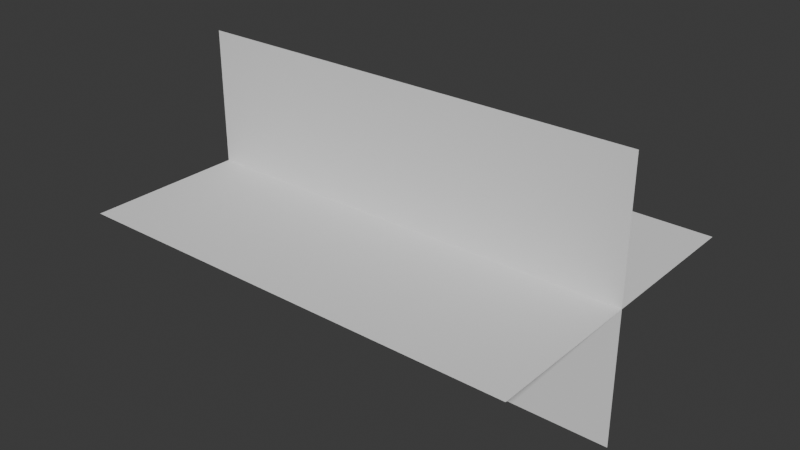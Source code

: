 # Source: Modelo_del_haz_de_luz_.blend  (saved by Blender 5.2.45; exported with 4.5.12 LTS)
import bpy
from mathutils import Matrix  # noqa: F401  (used for matrix-valued properties, if any)

bpy.ops.wm.read_factory_settings(use_empty=True)
scene = bpy.context.scene
scene.name = 'Scene'

# ---- collections
col_collection = bpy.data.collections.new('Collection'); scene.collection.children.link(col_collection)

# ---- world
world_world = bpy.data.worlds.new('World'); scene.world = world_world
world_world.use_nodes = True; world_world.node_tree.nodes.clear()
_N = world_world.node_tree.nodes; _L = world_world.node_tree.links
n0 = _N.new('ShaderNodeOutputWorld'); n0.name = 'World Output'; n0.location = (200, 100)
n1 = _N.new('ShaderNodeBackground'); n1.name = 'Background'; n1.location = (-200, 100)
n1.inputs[0].default_value = (0.05088, 0.05088, 0.05088, 1.0)
_L.new(n1.outputs[0], n0.inputs[0])
n0.is_active_output = True
world_world.color = (0.05088, 0.05088, 0.05088)
world_world.sun_shadow_jitter_overblur = 0.0

# ---- meshes
me_plane = bpy.data.meshes.new('Plane')
me_plane.from_pydata([(-1.0, -1.0, 0.0), (1.0, -1.0, 0.0), (-1.0, 1.0, 0.0), (1.0, 1.0, 0.0)], [], [(0, 1, 3, 2)])
_uv = me_plane.uv_layers.new(name='UVMap')
_uv.uv.foreach_set('vector', [0.0, 0.0, 1.0, 0.0, 1.0, 1.0, 0.0, 1.0])
me_plane.update()
me_plane_001 = bpy.data.meshes.new('Plane.001')
me_plane_001.from_pydata([(-1.0, -1.0, 0.0), (1.0, -1.0, 0.0), (-1.0, 1.0, 0.0), (1.0, 1.0, 0.0)], [], [(0, 1, 3, 2)])
_uv = me_plane_001.uv_layers.new(name='UVMap')
_uv.uv.foreach_set('vector', [0.0, 0.0, 1.0, 0.0, 1.0, 1.0, 0.0, 1.0])
me_plane_001.update()

# ---- objects
ob_plane = bpy.data.objects.new('Plane', me_plane)
ob_plane_001 = bpy.data.objects.new('Plane.001', me_plane_001)

# ---- transforms, parenting, visibility, modifiers, constraints
ob_plane.location = (0.0, 0.0, 0.0)
ob_plane.rotation_euler = (1.571, -0.0, 0.0)
ob_plane.scale = (1.0, 0.6, 1.0)
ob_plane_001.location = (0.0, 0.0, 0.0)
ob_plane_001.rotation_euler = (3.142, -0.0, 0.0)
ob_plane_001.scale = (1.0, 0.7, 1.0)

# ---- collection membership
col_collection.objects.link(ob_plane)
col_collection.objects.link(ob_plane_001)

# ---- scene / render settings (as saved in the file)
scene.frame_start = 1; scene.frame_end = 250; scene.frame_set(1)
scene.render.engine = 'BLENDER_EEVEE_NEXT'
scene.render.bake_bias = 0.0
scene.render.bake_samples = 0
scene.render.compositor_device = 'GPU'
scene.eevee.use_volume_custom_range = False
scene.eevee.fast_gi_thickness_near = 0.1
scene.eevee.fast_gi_thickness_far = 0.0
scene.eevee.ray_tracing_options.screen_trace_thickness = 0.1
bpy.context.view_layer.update()

# ---- added for rendering (the .blend has no active camera and no usable light): camera, sun
cam_auto = bpy.data.cameras.new('AutoCamera')
cam_auto.lens = 50.0
cam_auto.sensor_width = 36.0
cam_auto.clip_end = 1000.0
ob_auto_camera = bpy.data.objects.new('AutoCamera', cam_auto)
scene.collection.objects.link(ob_auto_camera)
ob_auto_camera.location = (2.51688, -3.02026, 2.01351)
ob_auto_camera.rotation_euler = (1.09748, -7.21219e-08, 0.694738)
scene.camera = ob_auto_camera
light_auto_sun = bpy.data.lights.new('AutoSun', 'SUN')
light_auto_sun.energy = 3.0
light_auto_sun.angle = 0.0523599
ob_auto_sun = bpy.data.objects.new('AutoSun', light_auto_sun)
scene.collection.objects.link(ob_auto_sun)
ob_auto_sun.rotation_euler = (0.872665, 0.174533, 0.523599)
bpy.context.view_layer.update()
